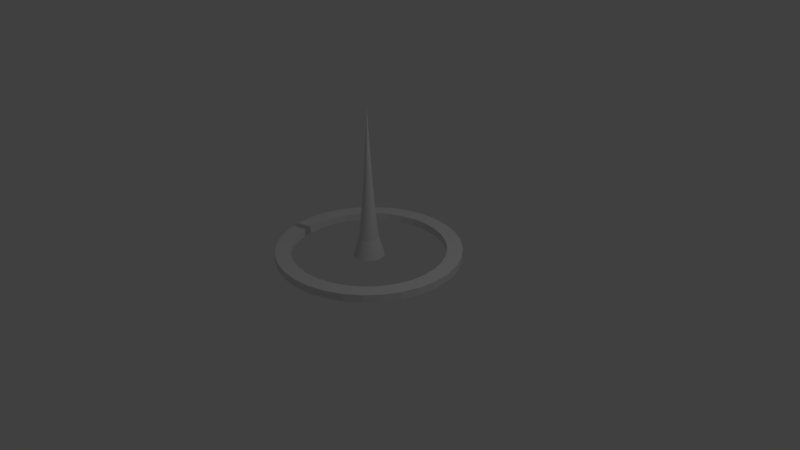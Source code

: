 # Source: DestinationMarker.blend  (saved by Blender 2.78.0; exported with 4.5.12 LTS)
import bpy
from mathutils import Matrix  # noqa: F401  (used for matrix-valued properties, if any)

bpy.ops.wm.read_factory_settings(use_empty=True)
scene = bpy.context.scene
scene.name = 'Scene'

# ---- collections
col_collection_1 = bpy.data.collections.new('Collection 1'); scene.collection.children.link(col_collection_1)

# ---- world
world_world = bpy.data.worlds.new('World'); scene.world = world_world
world_world.color = (0.05088, 0.05088, 0.05088)
world_world.use_sun_shadow = False
world_world.sun_shadow_jitter_overblur = 0.0
world_world.cycles.sampling_method = 'MANUAL'

# ---- cameras
cam_camera = bpy.data.cameras.new('Camera')
cam_camera.clip_end = 100.0
cam_camera.lens = 35.0
cam_camera.sensor_width = 32.0
cam_camera.sensor_height = 18.0
cam_camera.ortho_scale = 7.314
cam_camera.dof.focus_distance = 0.0
cam_camera.dof.aperture_fstop = 128.0

# ---- lights
light_lamp = bpy.data.lights.new('Lamp', 'POINT')
light_lamp.transmission_factor = 0.0
light_lamp.cutoff_distance = 30.0
light_lamp.energy = 100.0
light_lamp.shadow_buffer_clip_start = 1.001
light_lamp.shadow_soft_size = 0.1
light_lamp.shadow_maximum_resolution = 0.006
light_lamp.use_absolute_resolution = True

# ---- meshes
me_circle_001 = bpy.data.meshes.new('Circle.001')
me_circle_001.from_pydata([(-9.499e-08, 0.2, 0.0), (-0.03902, 0.1962, 0.0), (-0.07654, 0.1848, 0.0), (-0.1111, 0.1663, 0.0), (-0.1414, 0.1414, 0.0), (-0.1663, 0.1111, 0.0), (-0.1848, 0.07654, 0.0), (-0.1962, 0.03902, 0.0), (-0.2, 2.431e-07, 0.0), (-0.1962, -0.03902, 0.0), (-0.1848, -0.07654, 0.0), (-0.1663, -0.1111, 0.0), (-0.1414, -0.1414, 0.0), (-0.1111, -0.1663, 0.0), (-0.07654, -0.1848, 0.0), (-0.03902, -0.1962, 0.0), (-2.983e-08, -0.2, 0.0), (0.03902, -0.1962, 0.0), (0.07654, -0.1848, 0.0), (0.1111, -0.1663, 0.0), (0.1414, -0.1414, 0.0), (0.1663, -0.1111, 0.0), (0.1848, -0.07654, 0.0), (0.1962, -0.03902, 0.0), (0.2, 4.211e-07, 0.0), (0.1962, 0.03902, 0.0), (0.1848, 0.07654, 0.0), (0.1663, 0.1111, 0.0), (0.1414, 0.1414, 0.0), (0.1111, 0.1663, 0.0), (0.07654, 0.1848, 0.0), (0.03902, 0.1962, 0.0), (-1.199e-07, 2.863e-07, 2.0), (0.02242, -0.05412, 1.0), (0.03254, -0.04871, 1.0), (-0.04871, 0.03254, 1.0), (-0.05412, 0.02242, 1.0), (0.04142, -0.04142, 1.0), (-0.05745, 0.01143, 1.0), (0.04871, -0.03254, 1.0), (-0.05858, 2.753e-07, 1.0), (0.05412, -0.02242, 1.0), (-0.05745, -0.01143, 1.0), (0.05745, -0.01143, 1.0), (-0.05412, -0.02242, 1.0), (0.05858, 3.275e-07, 1.0), (-0.04871, -0.03254, 1.0), (0.05745, 0.01143, 1.0), (-0.04142, -0.04142, 1.0), (0.05412, 0.02242, 1.0), (-0.03254, -0.04871, 1.0), (0.04871, 0.03254, 1.0), (-0.02242, -0.05412, 1.0), (-1.142e-07, 0.05858, 1.0), (-0.01143, 0.05745, 1.0), (0.04142, 0.04142, 1.0), (-0.01143, -0.05745, 1.0), (-0.02242, 0.05412, 1.0), (0.03254, 0.04871, 1.0), (-9.513e-08, -0.05858, 1.0), (-0.03254, 0.04871, 1.0), (0.02242, 0.05412, 1.0), (0.01143, -0.05745, 1.0), (-0.04142, 0.04142, 1.0), (0.01143, 0.05745, 1.0), (0.01025, -0.02476, 1.5), (-0.02228, 0.01489, 1.5), (-1.185e-07, 0.0268, 1.5), (0.01489, -0.02228, 1.5), (-0.02476, 0.01025, 1.5), (0.01895, -0.01895, 1.5), (-0.02628, 0.005228, 1.5), (0.02228, -0.01489, 1.5), (-0.0268, 2.826e-07, 1.5), (0.02476, -0.01025, 1.5), (-0.02628, -0.005227, 1.5), (0.02628, -0.005227, 1.5), (-0.02476, -0.01025, 1.5), (0.02679, 3.064e-07, 1.5), (-0.02228, -0.01489, 1.5), (0.02628, 0.005228, 1.5), (-0.01895, -0.01895, 1.5), (0.02476, 0.01025, 1.5), (-0.01489, -0.02228, 1.5), (0.02228, 0.01489, 1.5), (-0.01025, -0.02476, 1.5), (-0.005228, 0.02628, 1.5), (0.01895, 0.01895, 1.5), (-0.005228, -0.02628, 1.5), (-0.01025, 0.02476, 1.5), (0.01489, 0.02228, 1.5), (-1.098e-07, -0.02679, 1.5), (-0.01489, 0.02228, 1.5), (0.01025, 0.02476, 1.5), (0.005227, -0.02628, 1.5), (-0.01895, 0.01895, 1.5), (0.005227, 0.02628, 1.5), (0.05556, -0.08315, 0.5), (-0.09239, 0.03827, 0.5), (0.07071, -0.07071, 0.5), (-0.09808, 0.01951, 0.5), (0.08315, -0.05556, 0.5), (-0.1, 2.659e-07, 0.5), (0.09239, -0.03827, 0.5), (-0.09808, -0.01951, 0.5), (0.09808, -0.01951, 0.5), (-0.09239, -0.03827, 0.5), (0.1, 3.549e-07, 0.5), (-0.08315, -0.05556, 0.5), (0.09808, 0.01951, 0.5), (-0.07071, -0.07071, 0.5), (0.09239, 0.03827, 0.5), (-0.05556, -0.08315, 0.5), (0.08315, 0.05556, 0.5), (-0.03827, -0.09239, 0.5), (-0.01951, 0.09808, 0.5), (0.07071, 0.07071, 0.5), (-0.01951, -0.09808, 0.5), (-0.03827, 0.09239, 0.5), (0.05556, 0.08315, 0.5), (-7.6e-08, -0.1, 0.5), (-0.05556, 0.08315, 0.5), (0.03827, 0.09239, 0.5), (0.01951, -0.09808, 0.5), (-0.07071, 0.07071, 0.5), (0.01951, 0.09808, 0.5), (0.03827, -0.09239, 0.5), (-0.08315, 0.05556, 0.5), (-1.086e-07, 0.1, 0.5), (0.004943, -0.01193, 1.75), (-0.01074, 0.007177, 1.75), (-1.204e-07, 0.01292, 1.75), (0.007176, -0.01074, 1.75), (-0.01193, 0.004943, 1.75), (0.009134, -0.009134, 1.75), (-0.01267, 0.00252, 1.75), (0.01074, -0.007176, 1.75), (-0.01292, 2.858e-07, 1.75), (0.01193, -0.004943, 1.75), (-0.01267, -0.00252, 1.75), (0.01267, -0.00252, 1.75), (-0.01193, -0.004943, 1.75), (0.01292, 2.973e-07, 1.75), (-0.01074, -0.007176, 1.75), (0.01267, 0.00252, 1.75), (-0.009134, -0.009134, 1.75), (0.01193, 0.004943, 1.75), (-0.007176, -0.01074, 1.75), (0.01074, 0.007177, 1.75), (-0.004943, -0.01193, 1.75), (-0.00252, 0.01267, 1.75), (0.009134, 0.009134, 1.75), (-0.00252, -0.01267, 1.75), (-0.004943, 0.01193, 1.75), (0.007176, 0.01074, 1.75), (-1.162e-07, -0.01292, 1.75), (-0.007176, 0.01074, 1.75), (0.004943, 0.01193, 1.75), (0.00252, -0.01267, 1.75), (-0.009134, 0.009134, 1.75), (0.00252, 0.01267, 1.75), (0.02327, -0.03483, 1.25), (-0.0387, 0.01603, 1.25), (0.02962, -0.02962, 1.25), (-0.04108, 0.008172, 1.25), (0.03483, -0.02327, 1.25), (-0.04189, 2.792e-07, 1.25), (0.0387, -0.01603, 1.25), (-0.04108, -0.008171, 1.25), (0.04108, -0.008171, 1.25), (-0.0387, -0.01603, 1.25), (0.04189, 3.164e-07, 1.25), (-0.03483, -0.02327, 1.25), (0.04108, 0.008172, 1.25), (-0.02962, -0.02962, 1.25), (0.0387, 0.01603, 1.25), (-0.02327, -0.03483, 1.25), (0.03483, 0.02327, 1.25), (-0.01603, -0.0387, 1.25), (-0.008172, 0.04108, 1.25), (0.02962, 0.02962, 1.25), (-0.008172, -0.04108, 1.25), (-0.01603, 0.0387, 1.25), (0.02327, 0.03483, 1.25), (-1.028e-07, -0.04189, 1.25), (-0.02327, 0.03483, 1.25), (0.01603, 0.0387, 1.25), (0.008171, -0.04108, 1.25), (-0.02962, 0.02962, 1.25), (0.008171, 0.04108, 1.25), (0.01603, -0.0387, 1.25), (-0.03483, 0.02327, 1.25), (-1.165e-07, 0.04189, 1.25), (0.02967, -0.07162, 0.75), (-0.06446, 0.04307, 0.75), (-1.116e-07, 0.07753, 0.75), (0.04307, -0.06446, 0.75), (-0.07162, 0.02967, 0.75), (0.05482, -0.05482, 0.75), (-0.07604, 0.01512, 0.75), (0.06446, -0.04307, 0.75), (-0.07753, 2.71e-07, 0.75), (0.07162, -0.02967, 0.75), (-0.07604, -0.01512, 0.75), (0.07604, -0.01512, 0.75), (-0.07162, -0.02967, 0.75), (0.07753, 3.4e-07, 0.75), (-0.06446, -0.04307, 0.75), (0.07604, 0.01512, 0.75), (-0.05482, -0.05482, 0.75), (0.07162, 0.02967, 0.75), (-0.04307, -0.06446, 0.75), (0.06446, 0.04307, 0.75), (-0.02967, -0.07162, 0.75), (-0.01512, 0.07604, 0.75), (0.05482, 0.05482, 0.75), (-0.01512, -0.07604, 0.75), (-0.02967, 0.07162, 0.75), (0.04307, 0.06446, 0.75), (-8.638e-08, -0.07753, 0.75), (-0.04307, 0.06446, 0.75), (0.02967, 0.07162, 0.75), (0.01512, -0.07604, 0.75), (-0.05482, 0.05482, 0.75), (0.01512, 0.07604, 0.75), (0.07183, -0.1075, 0.25), (-0.1194, 0.04948, 0.25), (0.09142, -0.09142, 0.25), (-0.1268, 0.02522, 0.25), (0.1075, -0.07183, 0.25), (-0.1293, 2.592e-07, 0.25), (0.1194, -0.04948, 0.25), (-0.1268, -0.02522, 0.25), (0.1268, -0.02522, 0.25), (-0.1194, -0.04948, 0.25), (0.1293, 3.743e-07, 0.25), (-0.1075, -0.07183, 0.25), (0.1268, 0.02522, 0.25), (-0.09142, -0.09142, 0.25), (0.1194, 0.04948, 0.25), (-0.07183, -0.1075, 0.25), (0.1075, 0.07183, 0.25), (-0.04948, -0.1194, 0.25), (-0.02522, 0.1268, 0.25), (0.09142, 0.09142, 0.25), (-0.02522, -0.1268, 0.25), (-0.04948, 0.1194, 0.25), (0.07183, 0.1075, 0.25), (-6.248e-08, -0.1293, 0.25), (-0.07183, 0.1075, 0.25), (0.04948, 0.1194, 0.25), (0.02522, -0.1268, 0.25), (-0.09142, 0.09142, 0.25), (0.02522, 0.1268, 0.25), (0.04948, -0.1194, 0.25), (-0.1075, 0.07183, 0.25), (-1.046e-07, 0.1293, 0.25)], [], [(132, 129, 32), (133, 130, 32), (134, 132, 32), (135, 133, 32), (136, 134, 32), (137, 135, 32), (138, 136, 32), (139, 137, 32), (140, 138, 32), (141, 139, 32), (142, 140, 32), (143, 141, 32), (144, 142, 32), (145, 143, 32), (146, 144, 32), (147, 145, 32), (148, 146, 32), (149, 147, 32), (150, 131, 32), (151, 148, 32), (152, 149, 32), (153, 150, 32), (154, 151, 32), (155, 152, 32), (156, 153, 32), (157, 154, 32), (158, 155, 32), (159, 156, 32), (160, 157, 32), (129, 158, 32), (130, 159, 32), (131, 160, 32), (195, 224, 64, 53), (194, 223, 63, 35), (193, 222, 62, 33), (224, 221, 61, 64), (223, 220, 60, 63), (222, 219, 59, 62), (221, 218, 58, 61), (220, 217, 57, 60), (219, 216, 56, 59), (218, 215, 55, 58), (217, 214, 54, 57), (216, 213, 52, 56), (215, 212, 51, 55), (214, 195, 53, 54), (213, 211, 50, 52), (212, 210, 49, 51), (211, 209, 48, 50), (210, 208, 47, 49), (209, 207, 46, 48), (208, 206, 45, 47), (207, 205, 44, 46), (206, 204, 43, 45), (205, 203, 42, 44), (204, 202, 41, 43), (203, 201, 40, 42), (202, 200, 39, 41), (201, 199, 38, 40), (200, 198, 37, 39), (199, 197, 36, 38), (198, 196, 34, 37), (197, 194, 35, 36), (196, 193, 33, 34), (192, 189, 96, 67), (191, 188, 95, 66), (190, 187, 94, 65), (189, 186, 93, 96), (188, 185, 92, 95), (187, 184, 91, 94), (186, 183, 90, 93), (185, 182, 89, 92), (184, 181, 88, 91), (183, 180, 87, 90), (182, 179, 86, 89), (181, 178, 85, 88), (180, 177, 84, 87), (179, 192, 67, 86), (178, 176, 83, 85), (177, 175, 82, 84), (176, 174, 81, 83), (175, 173, 80, 82), (174, 172, 79, 81), (173, 171, 78, 80), (172, 170, 77, 79), (171, 169, 76, 78), (170, 168, 75, 77), (169, 167, 74, 76), (168, 166, 73, 75), (167, 165, 72, 74), (166, 164, 71, 73), (165, 163, 70, 72), (164, 162, 69, 71), (163, 161, 68, 70), (162, 191, 66, 69), (161, 190, 65, 68), (225, 254, 126, 97), (226, 255, 127, 98), (227, 225, 97, 99), (228, 226, 98, 100), (229, 227, 99, 101), (230, 228, 100, 102), (231, 229, 101, 103), (232, 230, 102, 104), (233, 231, 103, 105), (234, 232, 104, 106), (235, 233, 105, 107), (236, 234, 106, 108), (237, 235, 107, 109), (238, 236, 108, 110), (239, 237, 109, 111), (240, 238, 110, 112), (241, 239, 111, 113), (242, 240, 112, 114), (243, 256, 128, 115), (244, 241, 113, 116), (245, 242, 114, 117), (246, 243, 115, 118), (247, 244, 116, 119), (248, 245, 117, 120), (249, 246, 118, 121), (250, 247, 119, 122), (251, 248, 120, 123), (252, 249, 121, 124), (253, 250, 122, 125), (254, 251, 123, 126), (255, 252, 124, 127), (256, 253, 125, 128), (67, 96, 160, 131), (66, 95, 159, 130), (65, 94, 158, 129), (96, 93, 157, 160), (95, 92, 156, 159), (94, 91, 155, 158), (93, 90, 154, 157), (92, 89, 153, 156), (91, 88, 152, 155), (90, 87, 151, 154), (89, 86, 150, 153), (88, 85, 149, 152), (87, 84, 148, 151), (86, 67, 131, 150), (85, 83, 147, 149), (84, 82, 146, 148), (83, 81, 145, 147), (82, 80, 144, 146), (81, 79, 143, 145), (80, 78, 142, 144), (79, 77, 141, 143), (78, 76, 140, 142), (77, 75, 139, 141), (76, 74, 138, 140), (75, 73, 137, 139), (74, 72, 136, 138), (73, 71, 135, 137), (72, 70, 134, 136), (71, 69, 133, 135), (70, 68, 132, 134), (69, 66, 130, 133), (68, 65, 129, 132), (34, 33, 190, 161), (36, 35, 191, 162), (37, 34, 161, 163), (38, 36, 162, 164), (39, 37, 163, 165), (40, 38, 164, 166), (41, 39, 165, 167), (42, 40, 166, 168), (43, 41, 167, 169), (44, 42, 168, 170), (45, 43, 169, 171), (46, 44, 170, 172), (47, 45, 171, 173), (48, 46, 172, 174), (49, 47, 173, 175), (50, 48, 174, 176), (51, 49, 175, 177), (52, 50, 176, 178), (54, 53, 192, 179), (55, 51, 177, 180), (56, 52, 178, 181), (57, 54, 179, 182), (58, 55, 180, 183), (59, 56, 181, 184), (60, 57, 182, 185), (61, 58, 183, 186), (62, 59, 184, 187), (63, 60, 185, 188), (64, 61, 186, 189), (33, 62, 187, 190), (35, 63, 188, 191), (53, 64, 189, 192), (97, 126, 193, 196), (98, 127, 194, 197), (99, 97, 196, 198), (100, 98, 197, 199), (101, 99, 198, 200), (102, 100, 199, 201), (103, 101, 200, 202), (104, 102, 201, 203), (105, 103, 202, 204), (106, 104, 203, 205), (107, 105, 204, 206), (108, 106, 205, 207), (109, 107, 206, 208), (110, 108, 207, 209), (111, 109, 208, 210), (112, 110, 209, 211), (113, 111, 210, 212), (114, 112, 211, 213), (115, 128, 195, 214), (116, 113, 212, 215), (117, 114, 213, 216), (118, 115, 214, 217), (119, 116, 215, 218), (120, 117, 216, 219), (121, 118, 217, 220), (122, 119, 218, 221), (123, 120, 219, 222), (124, 121, 220, 223), (125, 122, 221, 224), (126, 123, 222, 193), (127, 124, 223, 194), (128, 125, 224, 195), (0, 31, 253, 256), (5, 4, 252, 255), (18, 17, 251, 254), (31, 30, 250, 253), (4, 3, 249, 252), (17, 16, 248, 251), (30, 29, 247, 250), (3, 2, 246, 249), (16, 15, 245, 248), (29, 28, 244, 247), (2, 1, 243, 246), (15, 14, 242, 245), (28, 27, 241, 244), (1, 0, 256, 243), (14, 13, 240, 242), (27, 26, 239, 241), (13, 12, 238, 240), (26, 25, 237, 239), (12, 11, 236, 238), (25, 24, 235, 237), (11, 10, 234, 236), (24, 23, 233, 235), (10, 9, 232, 234), (23, 22, 231, 233), (9, 8, 230, 232), (22, 21, 229, 231), (8, 7, 228, 230), (21, 20, 227, 229), (7, 6, 226, 228), (20, 19, 225, 227), (6, 5, 255, 226), (19, 18, 254, 225)])
me_circle_001.materials.append(None)
me_circle_001.use_remesh_preserve_volume = False
me_circle_001.use_remesh_preserve_attributes = False
me_circle_001.use_mirror_vertex_groups = False
me_circle_001.update()
me_circle = bpy.data.meshes.new('Circle')
me_circle.from_pydata([(0.0, 1.0, 0.0), (-0.1951, 0.9808, 0.0), (-0.3827, 0.9239, 0.0), (-0.5556, 0.8315, 0.0), (-0.7071, 0.7071, 0.0), (-0.8315, 0.5556, 0.0), (-0.9239, 0.3827, 0.0), (-0.9808, 0.1951, 0.0), (-1.0, 7.55e-08, 0.0), (-0.9808, -0.1951, 0.0), (-0.9239, -0.3827, 0.0), (-0.8315, -0.5556, 0.0), (-0.7071, -0.7071, 0.0), (-0.5556, -0.8315, 0.0), (-0.3827, -0.9239, 0.0), (-0.1951, -0.9808, 0.0), (3.258e-07, -1.0, 0.0), (0.1951, -0.9808, 0.0), (0.3827, -0.9239, 0.0), (0.5556, -0.8315, 0.0), (0.7071, -0.7071, 0.0), (0.8315, -0.5556, 0.0), (0.9239, -0.3827, 0.0), (0.9808, -0.1951, 0.0), (1.0, 9.656e-07, 0.0), (0.9808, 0.1951, 0.0), (0.9239, 0.3827, 0.0), (0.8315, 0.5556, 0.0), (0.7071, 0.7071, 0.0), (0.5556, 0.8315, 0.0), (0.3827, 0.9239, 0.0), (0.1951, 0.9808, 0.0), (2.375e-08, 1.2, 0.0), (-0.2341, 1.177, 0.0), (-0.4592, 1.109, 0.0), (-0.6667, 0.9978, 0.0), (-0.8485, 0.8485, 0.0), (-0.9978, 0.6667, 0.0), (-1.109, 0.4592, 0.0), (-1.177, 0.2341, 0.0), (-1.2, 3.36e-08, 0.0), (-1.177, -0.2341, 0.0), (-1.109, -0.4592, 0.0), (-0.9978, -0.6667, 0.0), (-0.8485, -0.8485, 0.0), (-0.6667, -0.9978, 0.0), (-0.4592, -1.109, 0.0), (-0.2341, -1.177, 0.0), (4.148e-07, -1.2, 0.0), (0.2341, -1.177, 0.0), (0.4592, -1.109, 0.0), (0.6667, -0.9978, 0.0), (0.8485, -0.8485, 0.0), (0.9978, -0.6667, 0.0), (1.109, -0.4592, 0.0), (1.177, -0.2341, 0.0), (1.2, 1.102e-06, 0.0), (1.177, 0.2341, 0.0), (1.109, 0.4592, 0.0), (0.9978, 0.6667, 0.0), (0.8485, 0.8485, 0.0), (0.6667, 0.9978, 0.0), (0.4592, 1.109, 0.0), (0.2341, 1.177, 0.0), (-0.1951, 0.9808, 0.1), (0.0, 1.0, 0.1), (-0.3827, 0.9239, 0.1), (-0.5556, 0.8315, 0.1), (-0.7071, 0.7071, 0.1), (-0.8315, 0.5556, 0.1), (-0.9239, 0.3827, 0.1), (-0.9808, 0.1951, 0.1), (-1.0, 7.55e-08, 0.1), (-0.9808, -0.1951, 0.1), (-0.9239, -0.3827, 0.1), (-0.8315, -0.5556, 0.1), (-0.7071, -0.7071, 0.1), (-0.5556, -0.8315, 0.1), (-0.3827, -0.9239, 0.1), (-0.1951, -0.9808, 0.1), (3.258e-07, -1.0, 0.1), (0.1951, -0.9808, 0.1), (0.3827, -0.9239, 0.1), (0.5556, -0.8315, 0.1), (0.7071, -0.7071, 0.1), (0.8315, -0.5556, 0.1), (0.9239, -0.3827, 0.1), (0.9808, -0.1951, 0.1), (1.0, 9.656e-07, 0.1), (0.9808, 0.1951, 0.1), (0.9239, 0.3827, 0.1), (0.8315, 0.5556, 0.1), (0.7071, 0.7071, 0.1), (0.5556, 0.8315, 0.1), (0.3827, 0.9239, 0.1), (0.1951, 0.9808, 0.1), (-0.2341, 1.177, 0.1), (2.375e-08, 1.2, 0.1), (-0.4592, 1.109, 0.1), (-0.6667, 0.9978, 0.1), (-0.8485, 0.8485, 0.1), (-0.9978, 0.6667, 0.1), (-1.109, 0.4592, 0.1), (-1.177, 0.2341, 0.1), (-1.2, 3.36e-08, 0.1), (-1.177, -0.2341, 0.1), (-1.109, -0.4592, 0.1), (-0.9978, -0.6667, 0.1), (-0.8485, -0.8485, 0.1), (-0.6667, -0.9978, 0.1), (-0.4592, -1.109, 0.1), (-0.2341, -1.177, 0.1), (4.148e-07, -1.2, 0.1), (0.2341, -1.177, 0.1), (0.4592, -1.109, 0.1), (0.6667, -0.9978, 0.1), (0.8485, -0.8485, 0.1), (0.9978, -0.6667, 0.1), (1.109, -0.4592, 0.1), (1.177, -0.2341, 0.1), (1.2, 1.102e-06, 0.1), (1.177, 0.2341, 0.1), (1.109, 0.4592, 0.1), (0.9978, 0.6667, 0.1), (0.8485, 0.8485, 0.1), (0.6667, 0.9978, 0.1), (0.4592, 1.109, 0.1), (0.2341, 1.177, 0.1)], [], [(19, 51, 50, 18), (6, 38, 37, 5), (20, 52, 51, 19), (7, 39, 38, 6), (21, 53, 52, 20), (8, 40, 39, 7), (22, 54, 53, 21), (9, 41, 40, 8), (23, 55, 54, 22), (10, 42, 41, 9), (24, 56, 55, 23), (11, 43, 42, 10), (25, 57, 56, 24), (12, 44, 43, 11), (26, 58, 57, 25), (13, 45, 44, 12), (27, 59, 58, 26), (14, 46, 45, 13), (1, 33, 32, 0), (28, 60, 59, 27), (15, 47, 46, 14), (2, 34, 33, 1), (29, 61, 60, 28), (16, 48, 47, 15), (3, 35, 34, 2), (30, 62, 61, 29), (17, 49, 48, 16), (4, 36, 35, 3), (31, 63, 62, 30), (18, 50, 49, 17), (5, 37, 36, 4), (0, 32, 63, 31), (83, 82, 114, 115), (70, 69, 101, 102), (84, 83, 115, 116), (71, 70, 102, 103), (85, 84, 116, 117), (72, 71, 103, 104), (86, 85, 117, 118), (73, 72, 104, 105), (87, 86, 118, 119), (74, 73, 105, 106), (88, 87, 119, 120), (75, 74, 106, 107), (89, 88, 120, 121), (76, 75, 107, 108), (90, 89, 121, 122), (77, 76, 108, 109), (91, 90, 122, 123), (78, 77, 109, 110), (64, 65, 97, 96), (92, 91, 123, 124), (79, 78, 110, 111), (66, 64, 96, 98), (93, 92, 124, 125), (80, 79, 111, 112), (67, 66, 98, 99), (94, 93, 125, 126), (81, 80, 112, 113), (68, 67, 99, 100), (95, 94, 126, 127), (82, 81, 113, 114), (69, 68, 100, 101), (65, 95, 127, 97), (57, 58, 122, 121), (0, 31, 95, 65), (6, 5, 69, 70), (58, 59, 123, 122), (32, 33, 96, 97), (7, 6, 70, 71), (59, 60, 124, 123), (33, 34, 98, 96), (8, 7, 71, 72), (60, 61, 125, 124), (34, 35, 99, 98), (9, 8, 72, 73), (61, 62, 126, 125), (35, 36, 100, 99), (10, 9, 73, 74), (62, 63, 127, 126), (36, 37, 101, 100), (11, 10, 74, 75), (63, 32, 97, 127), (37, 38, 102, 101), (12, 11, 75, 76), (38, 39, 103, 102), (13, 12, 76, 77), (39, 40, 104, 103), (14, 13, 77, 78), (40, 41, 105, 104), (15, 14, 78, 79), (41, 42, 106, 105), (16, 15, 79, 80), (42, 43, 107, 106), (17, 16, 80, 81), (43, 44, 108, 107), (18, 17, 81, 82), (44, 45, 109, 108), (19, 18, 82, 83), (45, 46, 110, 109), (20, 19, 83, 84), (46, 47, 111, 110), (21, 20, 84, 85), (47, 48, 112, 111), (22, 21, 85, 86), (48, 49, 113, 112), (23, 22, 86, 87), (49, 50, 114, 113), (24, 23, 87, 88), (50, 51, 115, 114), (25, 24, 88, 89), (51, 52, 116, 115), (26, 25, 89, 90), (52, 53, 117, 116), (27, 26, 90, 91), (1, 0, 65, 64), (53, 54, 118, 117), (28, 27, 91, 92), (2, 1, 64, 66), (54, 55, 119, 118), (29, 28, 92, 93), (3, 2, 66, 67), (55, 56, 120, 119), (30, 29, 93, 94), (4, 3, 67, 68), (56, 57, 121, 120), (31, 30, 94, 95), (5, 4, 68, 69)])
me_circle.use_remesh_preserve_volume = False
me_circle.use_remesh_preserve_attributes = False
me_circle.use_mirror_vertex_groups = False
me_circle.update()

# ---- objects
ob_circle_001 = bpy.data.objects.new('Circle.001', me_circle_001)
ob_circle = bpy.data.objects.new('Circle', me_circle)
ob_lamp = bpy.data.objects.new('Lamp', light_lamp)
ob_camera = bpy.data.objects.new('Camera', cam_camera)

# ---- transforms, parenting, visibility, modifiers, constraints
ob_circle_001.location = (0.0, 0.0, 0.0)
ob_circle_001.lineart.crease_threshold = 0.0
ob_circle.location = (0.0, 0.0, 0.0)
ob_circle.lineart.crease_threshold = 0.0
ob_lamp.location = (4.076, 1.005, 5.904)
ob_lamp.rotation_euler = (0.6503, 0.05522, 1.866)
ob_lamp.lock_rotations_4d = False
ob_lamp.empty_display_type = 'ARROWS'
ob_lamp.color = (0.0, 0.0, 0.0, 0.0)
ob_lamp.lineart.crease_threshold = 0.0
ob_camera.location = (7.481, -6.508, 5.344)
ob_camera.rotation_euler = (1.109, 0.0, 0.8149)
ob_camera.lock_rotations_4d = False
ob_camera.empty_display_type = 'ARROWS'
ob_camera.color = (0.0, 0.0, 0.0, 0.0)
ob_camera.display_type = 'WIRE'
ob_camera.lineart.crease_threshold = 0.0

# ---- collection membership
col_collection_1.objects.link(ob_circle_001)
col_collection_1.objects.link(ob_circle)
col_collection_1.objects.link(ob_lamp)
col_collection_1.objects.link(ob_camera)

# ---- scene / render settings (as saved in the file)
scene.camera = ob_camera
scene.frame_start = 1; scene.frame_end = 250; scene.frame_set(1)
scene.render.engine = 'BLENDER_EEVEE_NEXT'
scene.render.resolution_percentage = 50
scene.render.dither_intensity = 0.0
scene.cycles.use_denoising = False
scene.cycles.samples = 128
scene.cycles.sampling_pattern = 'TABULATED_SOBOL'
scene.cycles.light_sampling_threshold = 0.0
scene.cycles.use_adaptive_sampling = False
scene.cycles.use_light_tree = False
scene.cycles.blur_glossy = 0.0
scene.cycles.sample_clamp_indirect = 0.0
scene.view_settings.view_transform = 'Standard'
bpy.context.view_layer.update()
